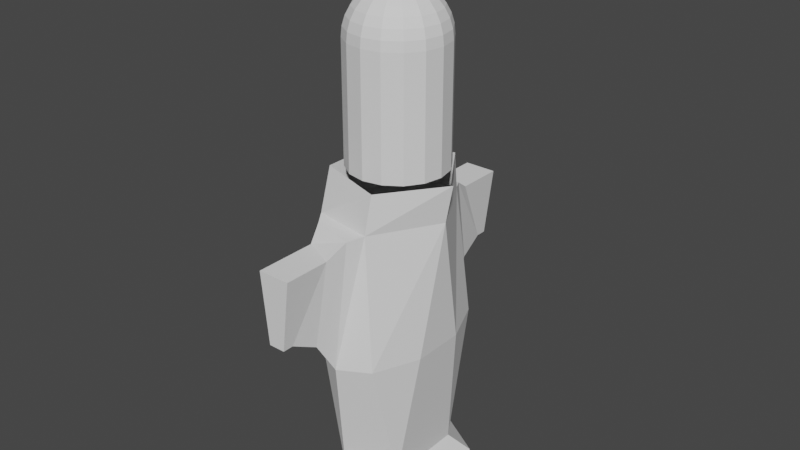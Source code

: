 # Source: KNIGHT.blend  (saved by Blender 3.4.6; exported with 4.5.12 LTS)
import bpy
from mathutils import Matrix  # noqa: F401  (used for matrix-valued properties, if any)

bpy.ops.wm.read_factory_settings(use_empty=True)
scene = bpy.context.scene
scene.name = 'Scene'

# ---- collections
col_collection = bpy.data.collections.new('Collection'); scene.collection.children.link(col_collection)

# ---- node groups
ng_auto_smooth = bpy.data.node_groups.new('Auto Smooth', 'GeometryNodeTree')
_s = ng_auto_smooth.interface.new_socket(name='Geometry', in_out='OUTPUT', socket_type='NodeSocketGeometry')
_s = ng_auto_smooth.interface.new_socket(name='Geometry', in_out='INPUT', socket_type='NodeSocketGeometry')
_s = ng_auto_smooth.interface.new_socket(name='Angle', in_out='INPUT', socket_type='NodeSocketFloat')
_s.subtype = 'ANGLE'
_s.min_value = 0.0
_s.max_value = 3.142
ng_auto_smooth.is_modifier = True
_N = ng_auto_smooth.nodes; _L = ng_auto_smooth.links
n0 = _N.new('NodeGroupOutput'); n0.name = 'Group Output'; n0.location = (480, -100)
n1 = _N.new('NodeGroupInput'); n1.name = 'Group Input'; n1.location = (-420, -300)
n2 = _N.new('NodeGroupInput'); n2.name = 'Group Input.001'; n2.location = (-60, -100)
n3 = _N.new('GeometryNodeSetShadeSmooth'); n3.name = 'Set Shade Smooth'; n3.location = (120, -100)
n3.domain = 'EDGE'
n4 = _N.new('GeometryNodeSetShadeSmooth'); n4.name = 'Set Shade Smooth.001'; n4.location = (300, -100)
n5 = _N.new('GeometryNodeInputMeshEdgeAngle'); n5.name = 'Edge Angle'; n5.location = (-420, -220)
n6 = _N.new('GeometryNodeInputEdgeSmooth'); n6.name = 'Is Edge Smooth'; n6.location = (-60, -160)
n7 = _N.new('GeometryNodeInputShadeSmooth'); n7.name = 'Is Face Smooth'; n7.location = (-240, -340)
n8 = _N.new('FunctionNodeBooleanMath'); n8.name = 'Boolean Math'; n8.location = (-60, -220)
n9 = _N.new('FunctionNodeCompare'); n9.name = 'Compare'; n9.location = (-240, -180)
n9.operation = 'LESS_EQUAL'
_L.new(n5.outputs[0], n9.inputs[0])
_L.new(n4.outputs[0], n0.inputs[0])
_L.new(n1.outputs[1], n9.inputs[1])
_L.new(n9.outputs[0], n8.inputs[0])
_L.new(n7.outputs[0], n8.inputs[1])
_L.new(n2.outputs[0], n3.inputs[0])
_L.new(n6.outputs[0], n3.inputs[1])
_L.new(n3.outputs[0], n4.inputs[0])
_L.new(n8.outputs[0], n3.inputs[2])
n0.is_active_output = True

# ---- world
world_world = bpy.data.worlds.new('World'); scene.world = world_world
world_world.use_nodes = True; world_world.node_tree.nodes.clear()
_N = world_world.node_tree.nodes; _L = world_world.node_tree.links
n0 = _N.new('ShaderNodeOutputWorld'); n0.name = 'World Output'; n0.location = (300, 300)
n1 = _N.new('ShaderNodeBackground'); n1.name = 'Background'; n1.location = (10, 300)
n1.inputs[0].default_value = (0.05088, 0.05088, 0.05088, 1.0)
_L.new(n1.outputs[0], n0.inputs[0])
n0.is_active_output = True
world_world.color = (0.05088, 0.05088, 0.05088)
world_world.use_sun_shadow = False
world_world.sun_shadow_jitter_overblur = 0.0

# ---- meshes
me_sphere = bpy.data.meshes.new('Sphere')
me_sphere.from_pydata([(0.0, 0.1951, 0.9808), (0.0, 0.3827, 0.9239), (0.0, 0.7071, 0.7071), (0.0, 0.9239, 0.3827), (0.0, 0.9808, 0.1951), (0.9435, 0.1877, 0.1951), (0.9619, 0.1913, 0.0), (0.9619, 0.1913, -2.02), (0.9619, -0.1913, -0.815), (0.9619, -0.1913, -2.431), (0.07466, 0.1802, 0.9808), (0.1464, 0.3536, 0.9239), (0.2126, 0.5133, 0.8315), (0.2706, 0.6533, 0.7071), (0.3182, 0.7682, 0.5556), (0.3536, 0.8536, 0.3827), (0.3753, 0.9061, 0.1951), (0.3827, 0.9239, 0.0), (0.9619, -0.1913, -0.4075), (0.9619, -0.1913, -1.623), (0.9619, -0.1913, -1.219), (0.5344, -0.1063, 0.8315), (0.3681, -0.07322, 0.9239), (0.1877, -0.03733, 0.9808), (0.9619, -0.1913, 0.0), (0.1379, 0.1379, 0.9808), (0.2706, 0.2706, 0.9239), (0.3928, 0.3928, 0.8315), (0.5, 0.5, 0.7071), (0.5879, 0.5879, 0.5556), (0.6533, 0.6533, 0.3827), (0.6935, 0.6935, 0.1951), (0.7071, 0.7071, 0.0), (0.9435, -0.1877, 0.1951), (0.8887, -0.1768, 0.3827), (0.6802, -0.1353, 0.7071), (0.7998, -0.1591, 0.5556), (0.9619, -0.1913, -2.02), (-1.0, 5.066e-07, -2.02), (0.3827, 0.9239, -2.02), (0.1802, 0.07466, 0.9808), (0.3536, 0.1464, 0.9239), (0.5133, 0.2126, 0.8315), (0.6533, 0.2706, 0.7071), (0.7682, 0.3182, 0.5556), (0.8536, 0.3536, 0.3827), (0.9061, 0.3753, 0.1951), (0.9239, 0.3827, 0.0), (-0.3827, -0.9239, -2.02), (6.258e-07, 1.0, -2.02), (0.9239, 0.3827, -2.02), (-0.7071, 0.7071, -2.02), (-0.3827, 0.9239, -2.02), (0.3827, -0.9239, -2.02), (-0.9239, 0.3827, -2.02), (0.1951, -5.215e-08, 0.9808), (0.3827, -4.47e-08, 0.9239), (0.5556, -7.451e-08, 0.8315), (0.7071, -8.941e-08, 0.7071), (0.8315, -8.941e-08, 0.5556), (0.9239, -1.192e-07, 0.3827), (0.9808, -1.49e-07, 0.1951), (1.0, -1.49e-07, 0.0), (0.7071, -0.7071, -2.02), (-0.7071, -0.7071, -2.02), (0.03886, 0.09056, 1.485), (-0.9239, -0.3827, -2.02), (0.7071, 0.7071, -2.02), (0.9239, -0.3827, -2.02), (-3.576e-07, -1.0, -2.02), (0.1802, -0.07466, 0.9808), (0.3536, -0.1464, 0.9239), (0.5133, -0.2126, 0.8315), (0.6533, -0.2706, 0.7071), (0.7682, -0.3182, 0.5556), (0.8536, -0.3536, 0.3827), (0.9061, -0.3753, 0.1951), (0.9239, -0.3827, 0.0), (6.258e-07, 1.0, -1.219), (-0.9239, 0.3827, -1.219), (-3.576e-07, -1.0, -1.219), (0.3827, -0.9239, -1.219), (0.9239, -0.3827, -1.219), (-0.3827, 0.9239, -1.219), (0.7071, 0.7071, -1.219), (0.1379, -0.1379, 0.9808), (0.2706, -0.2706, 0.9239), (0.3928, -0.3928, 0.8315), (0.5, -0.5, 0.7071), (0.5879, -0.5879, 0.5556), (0.6533, -0.6533, 0.3827), (0.6935, -0.6935, 0.1951), (0.7071, -0.7071, 0.0), (-0.9239, -0.3827, -1.219), (0.7071, -0.7071, -1.219), (0.09191, 0.03751, 1.485), (-0.7071, -0.7071, -1.219), (-0.7071, 0.7071, -1.219), (0.3827, 0.9239, -1.219), (-0.3827, -0.9239, -1.219), (0.07466, -0.1802, 0.9808), (0.1464, -0.3536, 0.9239), (0.2126, -0.5133, 0.8315), (0.2706, -0.6533, 0.7071), (0.3182, -0.7682, 0.5556), (0.3536, -0.8536, 0.3827), (0.3753, -0.9061, 0.1951), (0.3827, -0.9239, 0.0), (0.9239, 0.3827, -1.219), (-1.0, 5.066e-07, -1.219), (-1.0, 5.066e-07, -1.623), (-0.9239, 0.3827, -1.623), (-3.576e-07, -1.0, -1.623), (0.3827, -0.9239, -1.623), (0.9239, -0.3827, -1.623), (-6.706e-08, -0.1951, 0.9808), (-1.192e-07, -0.3827, 0.9239), (-1.49e-07, -0.5556, 0.8315), (-2.235e-07, -0.7071, 0.7071), (-1.788e-07, -0.8315, 0.5556), (-2.384e-07, -0.9239, 0.3827), (-2.682e-07, -0.9808, 0.1951), (-3.576e-07, -1.0, 0.0), (-0.3827, 0.9239, -1.623), (0.7071, 0.7071, -1.623), (0.3827, 0.9239, -1.623), (-0.9239, -0.3827, -1.623), (-0.3827, -0.9239, -1.623), (0.7071, -0.7071, -1.623), (6.258e-07, 1.0, -1.623), (-0.07466, -0.1802, 0.9808), (-0.1464, -0.3536, 0.9239), (-0.2126, -0.5133, 0.8315), (-0.2706, -0.6533, 0.7071), (-0.3182, -0.7682, 0.5556), (-0.3536, -0.8536, 0.3827), (-0.3753, -0.9061, 0.1951), (-0.3827, -0.9239, 0.0), (0.09191, -0.03751, 1.485), (0.9239, 0.3827, -1.623), (-0.7071, 0.7071, -1.623), (-0.7071, -0.7071, -1.623), (-0.3827, -0.9239, -0.4075), (0.3827, -0.9239, -0.4075), (-0.7071, 0.7071, -0.4075), (-0.9239, 0.3827, -0.4075), (-0.1379, -0.1379, 0.9808), (-0.2706, -0.2706, 0.9239), (-0.3928, -0.3928, 0.8315), (-0.5, -0.5, 0.7071), (-0.5879, -0.5879, 0.5556), (-0.6533, -0.6533, 0.3827), (-0.6935, -0.6935, 0.1951), (-0.7071, -0.7071, 0.0), (0.3827, 0.9239, -0.4075), (0.9239, 0.3827, -0.4075), (0.9239, -0.3827, -0.4075), (-0.7071, -0.7071, -0.4075), (-3.576e-07, -1.0, -0.4075), (-0.3827, 0.9239, -0.4075), (6.258e-07, 1.0, -0.4075), (-0.1802, -0.07466, 0.9808), (-0.3536, -0.1464, 0.9239), (-0.5133, -0.2126, 0.8315), (-0.6533, -0.2706, 0.7071), (-0.7682, -0.3182, 0.5556), (-0.8536, -0.3536, 0.3827), (-0.9061, -0.3753, 0.1951), (-0.9239, -0.3827, 0.0), (0.7071, -0.7071, -0.4075), (1.0, -1.49e-07, -0.4075), (-1.0, 5.066e-07, -0.4075), (-0.9239, -0.3827, -0.4075), (0.7071, 0.7071, -0.4075), (0.3827, 0.9239, -2.431), (0.7071, 0.7071, -2.431), (-0.1951, 8.196e-08, 0.9808), (-0.3827, 1.788e-07, 0.9239), (-0.5556, 1.937e-07, 0.8315), (-0.7071, 3.278e-07, 0.7071), (-0.8315, 3.278e-07, 0.5556), (-0.9239, 3.576e-07, 0.3827), (-0.9808, 3.874e-07, 0.1951), (-1.0, 5.066e-07, 0.0), (0.9239, 0.3827, -2.431), (0.001354, 0.09802, 1.485), (0.9239, -0.3827, -2.431), (0.7071, -0.7071, -2.431), (0.3827, -0.9239, -2.431), (-3.576e-07, -1.0, -2.431), (-0.3827, -0.9239, -2.431), (-0.1802, 0.07466, 0.9808), (-0.3536, 0.1464, 0.9239), (-0.5133, 0.2126, 0.8315), (-0.6533, 0.2706, 0.7071), (-0.7682, 0.3182, 0.5556), (-0.8536, 0.3536, 0.3827), (-0.9061, 0.3753, 0.1951), (-0.9239, 0.3827, 0.0), (-0.7071, -0.7071, -2.431), (-0.9239, -0.3827, -2.431), (-1.0, 5.066e-07, -2.431), (-0.9239, 0.3827, -2.431), (-0.7071, 0.7071, -2.431), (-0.3827, 0.9239, -2.431), (6.258e-07, 1.0, -2.431), (-0.1379, 0.1379, 0.9808), (-0.2706, 0.2706, 0.9239), (-0.3928, 0.3928, 0.8315), (-0.5, 0.5, 0.7071), (-0.5879, 0.5879, 0.5556), (-0.6533, 0.6533, 0.3827), (-0.6935, 0.6935, 0.1951), (-0.7071, 0.7071, 0.0), (6.258e-07, 1.0, -0.815), (-0.3827, 0.9239, -0.815), (-0.7071, 0.7071, -0.815), (-0.9239, 0.3827, -0.815), (-1.0, 5.066e-07, -0.815), (-0.9239, -0.3827, -0.815), (-0.7071, -0.7071, -0.815), (-0.07466, 0.1802, 0.9808), (-0.1464, 0.3536, 0.9239), (-0.2126, 0.5133, 0.8315), (-0.2706, 0.6533, 0.7071), (-0.3182, 0.7682, 0.5556), (-0.3536, 0.8536, 0.3827), (-0.3753, 0.9061, 0.1951), (-0.3827, 0.9239, 0.0), (-0.3827, -0.9239, -0.815), (-3.576e-07, -1.0, -0.815), (0.3827, -0.9239, -0.815), (0.7071, -0.7071, -0.815), (0.9239, -0.3827, -0.815), (1.0, -1.49e-07, -0.815), (0.9239, 0.3827, -0.815), (2.384e-07, 0.5556, 0.8315), (4.47e-07, 0.8315, 0.5556), (6.258e-07, 1.0, 0.0), (0.7071, 0.7071, -0.815), (0.3827, 0.9239, -0.815), (0.1877, 0.03733, 0.9808), (0.3681, 0.07322, 0.9239), (0.5344, 0.1063, 0.8315), (0.6802, 0.1353, 0.7071), (0.7998, 0.1591, 0.5556), (0.8887, 0.1768, 0.3827), (0.9619, 0.1913, -1.219), (0.9619, 0.1913, -1.623), (0.9619, 0.1913, -0.4075), (0.9619, 0.1913, -2.431), (0.9619, 0.1913, -0.815), (0.09564, -0.01876, 1.485), (6.258e-07, 1.0, -1.017), (0.09937, -2.02e-08, 1.485), (-1.0, 5.066e-07, -1.017), (-0.7071, 0.7071, -1.017), (0.3827, 0.9239, -1.017), (-0.7071, -0.7071, -1.017), (0.09564, 0.01876, 1.485), (0.7071, -0.7071, -1.017), (-0.9239, -0.3827, -1.017), (0.7071, 0.7071, -1.017), (-0.3827, 0.9239, -1.017), (0.07066, 0.06931, 1.485), (0.3827, -0.9239, -1.017), (-3.576e-07, -1.0, -1.017), (-0.9239, 0.3827, -1.017), (0.07066, -0.06931, 1.485), (-0.3827, -0.9239, -1.017), (-0.8155, -0.5449, -2.02), (-0.8155, -0.5449, -1.219), (-0.8155, -0.5449, -1.623), (-0.8155, -0.5449, -0.4075), (-0.7998, -0.5344, 0.1951), (-0.7534, -0.5034, 0.3827), (-0.8155, -0.5449, 0.0), (-0.1591, -0.1063, 0.9808), (-0.3121, -0.2085, 0.9239), (-0.4531, -0.3027, 0.8315), (-0.5766, -0.3853, 0.7071), (-0.6781, -0.4531, 0.5556), (-0.8155, -0.5449, -2.431), (-0.8155, -0.5449, -0.815), (-0.8155, -0.5449, -1.017), (-0.8155, 0.5449, -2.02), (-0.8155, 0.5449, -1.219), (-0.8155, 0.5449, -1.623), (-0.8155, 0.5449, -2.431), (-0.5766, 0.3853, 0.7071), (-0.4531, 0.3027, 0.8315), (-0.6781, 0.4531, 0.5556), (-0.7534, 0.5034, 0.3827), (-0.7998, 0.5344, 0.1951), (-0.8155, 0.5449, 0.0), (-0.1591, 0.1063, 0.9808), (-0.3121, 0.2085, 0.9239), (-0.8155, 0.5449, -0.815), (-0.8155, 0.5449, -0.4075), (-0.8155, 0.5449, -1.017), (0.03886, -0.09056, 1.485), (0.001354, -0.09802, 1.485), (-0.03616, -0.09056, 1.485), (-0.06796, -0.06931, 1.485), (-0.07858, -0.05341, 1.485), (0.001354, 6.002e-09, 1.881), (-0.09667, 4.718e-08, 1.485), (-0.0892, -0.03751, 1.485), (-0.0892, 0.03751, 1.485), (-0.07858, 0.05341, 1.485), (-0.03616, 0.09056, 1.485), (-0.06796, 0.06931, 1.485), (0.9619, -1.49e-07, -2.431)], [(312, 9), (250, 312)], [(277, 146, 303, 304), (232, 231, 265, 260), (1, 0, 10, 11), (254, 305, 138, 252), (236, 1, 11, 12), (215, 214, 253, 263), (2, 236, 12, 13), (219, 218, 255, 261), (237, 2, 13, 14), (139, 248, 7, 50), (3, 237, 14, 15), (43, 42, 243, 244), (4, 3, 15, 16), (46, 45, 246, 5), (238, 4, 16, 17), (176, 161, 307, 306), (61, 60, 34, 33), (17, 16, 31, 32), (10, 0, 185, 65), (62, 61, 33, 24), (47, 6, 249, 155), (11, 10, 25, 26), (50, 7, 250, 184), (12, 11, 26, 27), (155, 249, 251, 235), (13, 12, 27, 28), (138, 305, 268), (14, 13, 28, 29), (59, 58, 35, 36), (15, 14, 29, 30), (60, 59, 36, 34), (16, 15, 30, 31), (28, 27, 42, 43), (307, 305, 306), (29, 28, 43, 44), (302, 305, 303), (30, 29, 44, 45), (62, 24, 18, 170), (31, 30, 45, 46), (65, 305, 264), (32, 31, 46, 47), (23, 55, 254, 252), (170, 18, 8, 234), (56, 55, 23, 22), (26, 25, 40, 41), (57, 56, 22, 21), (27, 26, 41, 42), (58, 57, 21, 35), (6, 5, 61, 62), (241, 40, 95, 259), (19, 114, 68, 37), (272, 126, 66, 270), (242, 241, 55, 56), (110, 111, 54, 38), (243, 242, 56, 57), (127, 141, 64, 48), (244, 243, 57, 58), (268, 305, 300), (245, 244, 58, 59), (287, 140, 51, 285), (246, 245, 59, 60), (124, 139, 50, 67), (5, 246, 60, 61), (129, 125, 39, 49), (114, 128, 63, 68), (36, 35, 73, 74), (128, 113, 53, 63), (34, 36, 74, 75), (113, 112, 69, 53), (33, 34, 75, 76), (112, 127, 48, 69), (24, 33, 76, 77), (191, 176, 306, 308), (126, 110, 38, 66), (123, 129, 49, 52), (22, 23, 70, 71), (125, 124, 67, 39), (21, 22, 71, 72), (140, 123, 52, 51), (35, 21, 72, 73), (284, 261, 93, 271), (255, 267, 79, 109), (71, 70, 85, 86), (269, 258, 96, 99), (72, 71, 86, 87), (85, 70, 138, 268), (73, 72, 87, 88), (299, 256, 97, 286), (74, 73, 88, 89), (311, 305, 310), (75, 74, 89, 90), (253, 257, 98, 78), (76, 75, 90, 91), (301, 305, 302), (77, 76, 91, 92), (161, 277, 304, 307), (257, 262, 84, 98), (90, 89, 104, 105), (256, 263, 83, 97), (91, 90, 105, 106), (95, 305, 254, 259), (92, 91, 106, 107), (0, 221, 310, 185), (260, 265, 81, 94), (265, 266, 80, 81), (86, 85, 100, 101), (266, 269, 99, 80), (87, 86, 101, 102), (261, 255, 109, 93), (88, 87, 102, 103), (263, 253, 78, 83), (89, 88, 103, 104), (101, 100, 115, 116), (109, 79, 111, 110), (102, 101, 116, 117), (99, 96, 141, 127), (103, 102, 117, 118), (303, 305, 307, 304), (104, 103, 118, 119), (286, 97, 140, 287), (105, 104, 119, 120), (84, 108, 139, 124), (106, 105, 120, 121), (78, 98, 125, 129), (107, 106, 121, 122), (295, 191, 308, 309), (20, 82, 114, 19), (271, 93, 126, 272), (120, 119, 134, 135), (81, 80, 112, 113), (121, 120, 135, 136), (80, 99, 127, 112), (122, 121, 136, 137), (55, 241, 259, 254), (93, 109, 110, 126), (83, 78, 129, 123), (116, 115, 130, 131), (98, 84, 124, 125), (117, 116, 131, 132), (97, 83, 123, 140), (118, 117, 132, 133), (82, 94, 128, 114), (119, 118, 133, 134), (94, 81, 113, 128), (32, 47, 155, 173), (132, 131, 147, 148), (276, 168, 172, 273), (133, 132, 148, 149), (24, 77, 156, 18), (134, 133, 149, 150), (77, 92, 169, 156), (135, 134, 150, 151), (183, 198, 145, 171), (136, 135, 151, 152), (6, 62, 170, 249), (137, 136, 152, 153), (221, 206, 311, 310), (137, 153, 157, 142), (17, 32, 173, 154), (131, 130, 146, 147), (270, 66, 200, 282), (274, 275, 166, 167), (38, 54, 202, 201), (276, 274, 167, 168), (100, 85, 268, 300), (168, 183, 171, 172), (228, 238, 160, 159), (278, 277, 161, 162), (213, 228, 159, 144), (279, 278, 162, 163), (107, 122, 158, 143), (280, 279, 163, 164), (48, 64, 199, 190), (281, 280, 164, 165), (264, 305, 95), (275, 281, 165, 166), (163, 162, 177, 178), (285, 51, 203, 288), (164, 163, 178, 179), (67, 50, 184, 175), (165, 164, 179, 180), (49, 39, 174, 205), (166, 165, 180, 181), (37, 68, 186, 9), (167, 166, 181, 182), (52, 49, 205, 204), (168, 167, 182, 183), (115, 100, 300, 301), (122, 137, 142, 158), (39, 67, 175, 174), (162, 161, 176, 177), (51, 52, 204, 203), (182, 181, 196, 197), (154, 173, 239, 240), (183, 182, 197, 198), (25, 10, 65, 264), (238, 17, 154, 160), (68, 63, 187, 186), (177, 176, 191, 192), (63, 53, 188, 187), (178, 177, 192, 193), (53, 69, 189, 188), (179, 178, 193, 194), (69, 48, 190, 189), (180, 179, 194, 195), (66, 38, 201, 200), (181, 180, 195, 196), (173, 155, 235, 239), (273, 172, 219, 283), (289, 290, 208, 209), (18, 156, 233, 8), (291, 289, 209, 210), (156, 169, 232, 233), (292, 291, 210, 211), (171, 145, 217, 218), (293, 292, 211, 212), (249, 170, 234, 251), (294, 293, 212, 213), (130, 115, 301, 302), (294, 213, 144, 298), (142, 157, 220, 229), (296, 295, 206, 207), (172, 171, 218, 219), (290, 296, 207, 208), (158, 142, 229, 230), (213, 212, 227, 228), (40, 25, 264, 95), (92, 107, 143, 169), (160, 154, 240, 214), (207, 206, 221, 222), (298, 144, 216, 297), (208, 207, 222, 223), (169, 143, 231, 232), (209, 208, 223, 224), (159, 160, 214, 215), (210, 209, 224, 225), (144, 159, 215, 216), (211, 210, 225, 226), (143, 158, 230, 231), (212, 211, 226, 227), (41, 40, 241, 242), (225, 224, 2, 237), (44, 43, 244, 245), (226, 225, 237, 3), (42, 41, 242, 243), (227, 226, 3, 4), (45, 44, 245, 246), (228, 227, 4, 238), (146, 130, 302, 303), (108, 247, 248, 139), (231, 230, 266, 265), (222, 221, 0, 1), (230, 229, 269, 266), (223, 222, 1, 236), (47, 46, 5, 6), (224, 223, 236, 2), (216, 215, 263, 256), (240, 239, 262, 257), (300, 305, 301), (214, 240, 257, 253), (308, 305, 311, 309), (297, 216, 256, 299), (310, 305, 185), (229, 220, 258, 269), (218, 217, 267, 255), (283, 219, 261, 284), (306, 305, 308), (206, 295, 309, 311), (220, 283, 284, 258), (157, 273, 283, 220), (151, 150, 281, 275), (150, 149, 280, 281), (149, 148, 279, 280), (148, 147, 278, 279), (147, 146, 277, 278), (153, 152, 274, 276), (152, 151, 275, 274), (64, 270, 282, 199), (153, 276, 273, 157), (96, 271, 272, 141), (258, 284, 271, 96), (141, 272, 270, 64), (217, 297, 299, 267), (145, 298, 297, 217), (193, 192, 296, 290), (192, 191, 295, 296), (198, 294, 298, 145), (198, 197, 293, 294), (197, 196, 292, 293), (196, 195, 291, 292), (195, 194, 289, 291), (194, 193, 290, 289), (54, 285, 288, 202), (79, 286, 287, 111), (267, 299, 286, 79), (111, 287, 285, 54), (185, 305, 65), (70, 23, 252, 138)])
_uv = me_sphere.uv_layers.new(name='UVMap')
_uv.uv.foreach_set('vector', [0.09375, 0.9375, 0.125, 0.9375, 0.125, 0.9375, 0.09375, 0.9375, 0.375, 0.5, 0.3125, 0.5, 0.3125, 0.5, 0.375, 0.5, 0.75, 0.875, 0.75, 0.9375, 0.6875, 0.9375, 0.6875, 0.875, 0.5, 0.9375, 0.4687, 1.0, 0.4375, 0.9375, 0.4688, 0.9375, 0.75, 0.8125, 0.75, 0.875, 0.6875, 0.875, 0.6875, 0.8125, 0.8125, 0.5, 0.75, 0.5, 0.75, 0.5, 0.8125, 0.5, 0.75, 0.75, 0.75, 0.8125, 0.6875, 0.8125, 0.6875, 0.75, 0.0625, 0.5, 0.0, 0.5, 0.0, 0.5, 0.0625, 0.5, 0.75, 0.6875, 0.75, 0.75, 0.6875, 0.75, 0.6875, 0.6875, 0.5625, 0.5, 0.5312, 0.5, 0.5312, 0.5, 0.5625, 0.5, 0.75, 0.625, 0.75, 0.6875, 0.6875, 0.6875, 0.6875, 0.625, 0.5625, 0.75, 0.5625, 0.8125, 0.5312, 0.8125, 0.5312, 0.75, 0.75, 0.5625, 0.75, 0.625, 0.6875, 0.625, 0.6875, 0.5625, 0.5625, 0.5625, 0.5625, 0.625, 0.5313, 0.625, 0.5312, 0.5625, 0.75, 0.5, 0.75, 0.5625, 0.6875, 0.5625, 0.6875, 0.5, 0.0, 0.9375, 0.0625, 0.9375, 0.0625, 0.9375, 0.0, 0.9375, 0.5, 0.5625, 0.5, 0.625, 0.4687, 0.625, 0.4687, 0.5625, 0.6875, 0.5, 0.6875, 0.5625, 0.625, 0.5625, 0.625, 0.5, 0.6875, 0.9375, 0.75, 0.9375, 0.75, 0.9375, 0.6875, 0.9375, 0.5, 0.5, 0.5, 0.5625, 0.4687, 0.5625, 0.4688, 0.5, 0.5625, 0.5, 0.5312, 0.5, 0.5312, 0.5, 0.5625, 0.5, 0.6875, 0.875, 0.6875, 0.9375, 0.625, 0.9375, 0.625, 0.875, 0.5625, 0.5, 0.5312, 0.5, 0.5312, 0.5, 0.5625, 0.5, 0.6875, 0.8125, 0.6875, 0.875, 0.625, 0.875, 0.625, 0.8125, 0.5625, 0.5, 0.5312, 0.5, 0.5312, 0.5, 0.5625, 0.5, 0.6875, 0.75, 0.6875, 0.8125, 0.625, 0.8125, 0.625, 0.75, 0.4375, 0.9375, 0.4062, 1.0, 0.375, 0.9375, 0.6875, 0.6875, 0.6875, 0.75, 0.625, 0.75, 0.625, 0.6875, 0.5, 0.6875, 0.5, 0.75, 0.4687, 0.75, 0.4687, 0.6875, 0.6875, 0.625, 0.6875, 0.6875, 0.625, 0.6875, 0.625, 0.625, 0.5, 0.625, 0.5, 0.6875, 0.4687, 0.6875, 0.4687, 0.625, 0.6875, 0.5625, 0.6875, 0.625, 0.625, 0.625, 0.625, 0.5625, 0.625, 0.75, 0.625, 0.8125, 0.5625, 0.8125, 0.5625, 0.75, 0.0625, 0.9375, 0.03125, 1.0, 0.0, 0.9375, 0.625, 0.6875, 0.625, 0.75, 0.5625, 0.75, 0.5625, 0.6875, 0.1875, 0.9375, 0.1562, 1.0, 0.125, 0.9375, 0.625, 0.625, 0.625, 0.6875, 0.5625, 0.6875, 0.5625, 0.625, 0.5, 0.5, 0.4688, 0.5, 0.4687, 0.5, 0.5, 0.5, 0.625, 0.5625, 0.625, 0.625, 0.5625, 0.625, 0.5625, 0.5625, 0.6875, 0.9375, 0.6562, 1.0, 0.625, 0.9375, 0.625, 0.5, 0.625, 0.5625, 0.5625, 0.5625, 0.5625, 0.5, 0.4688, 0.9375, 0.5, 0.9375, 0.5, 0.9375, 0.4688, 0.9375, 0.5, 0.5, 0.4687, 0.5, 0.4687, 0.5, 0.5, 0.5, 0.5, 0.875, 0.5, 0.9375, 0.4688, 0.9375, 0.4687, 0.875, 0.625, 0.875, 0.625, 0.9375, 0.5625, 0.9375, 0.5625, 0.875, 0.5, 0.8125, 0.5, 0.875, 0.4687, 0.875, 0.4688, 0.8125, 0.625, 0.8125, 0.625, 0.875, 0.5625, 0.875, 0.5625, 0.8125, 0.5, 0.75, 0.5, 0.8125, 0.4688, 0.8125, 0.4687, 0.75, 0.5312, 0.5, 0.5312, 0.5625, 0.5, 0.5625, 0.5, 0.5, 0.5312, 0.9375, 0.5625, 0.9375, 0.5625, 0.9375, 0.5312, 0.9375, 0.4687, 0.5, 0.4375, 0.5, 0.4375, 0.5, 0.4687, 0.5, 0.09375, 0.5, 0.0625, 0.5, 0.0625, 0.5, 0.09375, 0.5, 0.5312, 0.875, 0.5312, 0.9375, 0.5, 0.9375, 0.5, 0.875, 1.0, 0.5, 0.9375, 0.5, 0.9375, 0.5, 1.0, 0.5, 0.5312, 0.8125, 0.5312, 0.875, 0.5, 0.875, 0.5, 0.8125, 0.1875, 0.5, 0.125, 0.5, 0.125, 0.5, 0.1875, 0.5, 0.5312, 0.75, 0.5312, 0.8125, 0.5, 0.8125, 0.5, 0.75, 0.375, 0.9375, 0.3437, 1.0, 0.3125, 0.9375, 0.5312, 0.6875, 0.5312, 0.75, 0.5, 0.75, 0.5, 0.6875, 0.9062, 0.5, 0.875, 0.5, 0.875, 0.5, 0.9062, 0.5, 0.5313, 0.625, 0.5312, 0.6875, 0.5, 0.6875, 0.5, 0.625, 0.625, 0.5, 0.5625, 0.5, 0.5625, 0.5, 0.625, 0.5, 0.5312, 0.5625, 0.5313, 0.625, 0.5, 0.625, 0.5, 0.5625, 0.75, 0.5, 0.6875, 0.5, 0.6875, 0.5, 0.75, 0.5, 0.4375, 0.5, 0.375, 0.5, 0.375, 0.5, 0.4375, 0.5, 0.4687, 0.6875, 0.4687, 0.75, 0.4375, 0.75, 0.4375, 0.6875, 0.375, 0.5, 0.3125, 0.5, 0.3125, 0.5, 0.375, 0.5, 0.4687, 0.625, 0.4687, 0.6875, 0.4375, 0.6875, 0.4375, 0.625, 0.3125, 0.5, 0.25, 0.5, 0.25, 0.5, 0.3125, 0.5, 0.4687, 0.5625, 0.4687, 0.625, 0.4375, 0.625, 0.4375, 0.5625, 0.25, 0.5, 0.1875, 0.5, 0.1875, 0.5, 0.25, 0.5, 0.4688, 0.5, 0.4687, 0.5625, 0.4375, 0.5625, 0.4375, 0.5, 0.9375, 0.9375, 1.0, 0.9375, 1.0, 0.9375, 0.9375, 0.9375, 0.0625, 0.5, 0.0, 0.5, 0.0, 0.5, 0.0625, 0.5, 0.8125, 0.5, 0.75, 0.5, 0.75, 0.5, 0.8125, 0.5, 0.4687, 0.875, 0.4688, 0.9375, 0.4375, 0.9375, 0.4375, 0.875, 0.6875, 0.5, 0.625, 0.5, 0.625, 0.5, 0.6875, 0.5, 0.4688, 0.8125, 0.4687, 0.875, 0.4375, 0.875, 0.4375, 0.8125, 0.875, 0.5, 0.8125, 0.5, 0.8125, 0.5, 0.875, 0.5, 0.4687, 0.75, 0.4688, 0.8125, 0.4375, 0.8125, 0.4375, 0.75, 0.09375, 0.5, 0.0625, 0.5, 0.0625, 0.5, 0.09375, 0.5, 1.0, 0.5, 0.9375, 0.5, 0.9375, 0.5, 1.0, 0.5, 0.4375, 0.875, 0.4375, 0.9375, 0.375, 0.9375, 0.375, 0.875, 0.1875, 0.5, 0.125, 0.5, 0.125, 0.5, 0.1875, 0.5, 0.4375, 0.8125, 0.4375, 0.875, 0.375, 0.875, 0.375, 0.8125, 0.375, 0.9375, 0.4375, 0.9375, 0.4375, 0.9375, 0.375, 0.9375, 0.4375, 0.75, 0.4375, 0.8125, 0.375, 0.8125, 0.375, 0.75, 0.9062, 0.5, 0.875, 0.5, 0.875, 0.5, 0.9062, 0.5, 0.4375, 0.6875, 0.4375, 0.75, 0.375, 0.75, 0.375, 0.6875, 0.875, 0.9375, 0.8437, 1.0, 0.8125, 0.9375, 0.4375, 0.625, 0.4375, 0.6875, 0.375, 0.6875, 0.375, 0.625, 0.75, 0.5, 0.6875, 0.5, 0.6875, 0.5, 0.75, 0.5, 0.4375, 0.5625, 0.4375, 0.625, 0.375, 0.625, 0.375, 0.5625, 0.25, 0.9375, 0.2187, 1.0, 0.1875, 0.9375, 0.4375, 0.5, 0.4375, 0.5625, 0.375, 0.5625, 0.375, 0.5, 0.0625, 0.9375, 0.09375, 0.9375, 0.09375, 0.9375, 0.0625, 0.9375, 0.6875, 0.5, 0.625, 0.5, 0.625, 0.5, 0.6875, 0.5, 0.375, 0.625, 0.375, 0.6875, 0.3125, 0.6875, 0.3125, 0.625, 0.875, 0.5, 0.8125, 0.5, 0.8125, 0.5, 0.875, 0.5, 0.375, 0.5625, 0.375, 0.625, 0.3125, 0.625, 0.3125, 0.5625, 0.5625, 0.9375, 0.5312, 1.0, 0.5, 0.9375, 0.5312, 0.9375, 0.375, 0.5, 0.375, 0.5625, 0.3125, 0.5625, 0.3125, 0.5, 0.75, 0.9375, 0.8125, 0.9375, 0.8125, 0.9375, 0.75, 0.9375, 0.375, 0.5, 0.3125, 0.5, 0.3125, 0.5, 0.375, 0.5, 0.3125, 0.5, 0.25, 0.5, 0.25, 0.5, 0.3125, 0.5, 0.375, 0.875, 0.375, 0.9375, 0.3125, 0.9375, 0.3125, 0.875, 0.25, 0.5, 0.1875, 0.5, 0.1875, 0.5, 0.25, 0.5, 0.375, 0.8125, 0.375, 0.875, 0.3125, 0.875, 0.3125, 0.8125, 0.0625, 0.5, 0.0, 0.5, 0.0, 0.5, 0.0625, 0.5, 0.375, 0.75, 0.375, 0.8125, 0.3125, 0.8125, 0.3125, 0.75, 0.8125, 0.5, 0.75, 0.5, 0.75, 0.5, 0.8125, 0.5, 0.375, 0.6875, 0.375, 0.75, 0.3125, 0.75, 0.3125, 0.6875, 0.3125, 0.875, 0.3125, 0.9375, 0.25, 0.9375, 0.25, 0.875, 1.0, 0.5, 0.9375, 0.5, 0.9375, 0.5, 1.0, 0.5, 0.3125, 0.8125, 0.3125, 0.875, 0.25, 0.875, 0.25, 0.8125, 0.1875, 0.5, 0.125, 0.5, 0.125, 0.5, 0.1875, 0.5, 0.3125, 0.75, 0.3125, 0.8125, 0.25, 0.8125, 0.25, 0.75, 0.125, 0.9375, 0.09375, 1.0, 0.0625, 0.9375, 0.09375, 0.9375, 0.3125, 0.6875, 0.3125, 0.75, 0.25, 0.75, 0.25, 0.6875, 0.9062, 0.5, 0.875, 0.5, 0.875, 0.5, 0.9062, 0.5, 0.3125, 0.625, 0.3125, 0.6875, 0.25, 0.6875, 0.25, 0.625, 0.625, 0.5, 0.5625, 0.5, 0.5625, 0.5, 0.625, 0.5, 0.3125, 0.5625, 0.3125, 0.625, 0.25, 0.625, 0.25, 0.5625, 0.75, 0.5, 0.6875, 0.5, 0.6875, 0.5, 0.75, 0.5, 0.3125, 0.5, 0.3125, 0.5625, 0.25, 0.5625, 0.25, 0.5, 0.9062, 0.9375, 0.9375, 0.9375, 0.9375, 0.9375, 0.9062, 0.9375, 0.4687, 0.5, 0.4375, 0.5, 0.4375, 0.5, 0.4687, 0.5, 0.09375, 0.5, 0.0625, 0.5, 0.0625, 0.5, 0.09375, 0.5, 0.25, 0.625, 0.25, 0.6875, 0.1875, 0.6875, 0.1875, 0.625, 0.3125, 0.5, 0.25, 0.5, 0.25, 0.5, 0.3125, 0.5, 0.25, 0.5625, 0.25, 0.625, 0.1875, 0.625, 0.1875, 0.5625, 0.25, 0.5, 0.1875, 0.5, 0.1875, 0.5, 0.25, 0.5, 0.25, 0.5, 0.25, 0.5625, 0.1875, 0.5625, 0.1875, 0.5, 0.5, 0.9375, 0.5312, 0.9375, 0.5312, 0.9375, 0.5, 0.9375, 0.0625, 0.5, 0.0, 0.5, 0.0, 0.5, 0.0625, 0.5, 0.8125, 0.5, 0.75, 0.5, 0.75, 0.5, 0.8125, 0.5, 0.25, 0.875, 0.25, 0.9375, 0.1875, 0.9375, 0.1875, 0.875, 0.6875, 0.5, 0.625, 0.5, 0.625, 0.5, 0.6875, 0.5, 0.25, 0.8125, 0.25, 0.875, 0.1875, 0.875, 0.1875, 0.8125, 0.875, 0.5, 0.8125, 0.5, 0.8125, 0.5, 0.875, 0.5, 0.25, 0.75, 0.25, 0.8125, 0.1875, 0.8125, 0.1875, 0.75, 0.4375, 0.5, 0.375, 0.5, 0.375, 0.5, 0.4375, 0.5, 0.25, 0.6875, 0.25, 0.75, 0.1875, 0.75, 0.1875, 0.6875, 0.375, 0.5, 0.3125, 0.5, 0.3125, 0.5, 0.375, 0.5, 0.625, 0.5, 0.5625, 0.5, 0.5625, 0.5, 0.625, 0.5, 0.1875, 0.8125, 0.1875, 0.875, 0.125, 0.875, 0.125, 0.8125, 0.09375, 0.5, 0.0625, 0.5, 0.0625, 0.5, 0.09375, 0.5, 0.1875, 0.75, 0.1875, 0.8125, 0.125, 0.8125, 0.125, 0.75, 0.4688, 0.5, 0.4375, 0.5, 0.4375, 0.5, 0.4687, 0.5, 0.1875, 0.6875, 0.1875, 0.75, 0.125, 0.75, 0.125, 0.6875, 0.4375, 0.5, 0.375, 0.5, 0.375, 0.5, 0.4375, 0.5, 0.1875, 0.625, 0.1875, 0.6875, 0.125, 0.6875, 0.125, 0.625, 1.0, 0.5, 0.9375, 0.5, 0.9375, 0.5, 1.0, 0.5, 0.1875, 0.5625, 0.1875, 0.625, 0.125, 0.625, 0.125, 0.5625, 0.5312, 0.5, 0.5, 0.5, 0.5, 0.5, 0.5312, 0.5, 0.1875, 0.5, 0.1875, 0.5625, 0.125, 0.5625, 0.125, 0.5, 0.8125, 0.9375, 0.875, 0.9375, 0.875, 0.9375, 0.8125, 0.9375, 0.1875, 0.5, 0.125, 0.5, 0.125, 0.5, 0.1875, 0.5, 0.6875, 0.5, 0.625, 0.5, 0.625, 0.5, 0.6875, 0.5, 0.1875, 0.875, 0.1875, 0.9375, 0.125, 0.9375, 0.125, 0.875, 0.09375, 0.5, 0.0625, 0.5, 0.0625, 0.5, 0.09375, 0.5, 0.09375, 0.5625, 0.09375, 0.625, 0.0625, 0.625, 0.0625, 0.5625, 1.0, 0.5, 0.9375, 0.5, 0.9375, 0.5, 1.0, 0.5, 0.09375, 0.5, 0.09375, 0.5625, 0.0625, 0.5625, 0.0625, 0.5, 0.3125, 0.9375, 0.375, 0.9375, 0.375, 0.9375, 0.3125, 0.9375, 0.0625, 0.5, 0.0, 0.5, 0.0, 0.5, 0.0625, 0.5, 0.8125, 0.5, 0.75, 0.5, 0.75, 0.5, 0.8125, 0.5, 0.09375, 0.875, 0.09375, 0.9375, 0.0625, 0.9375, 0.0625, 0.875, 0.875, 0.5, 0.8125, 0.5, 0.8125, 0.5, 0.875, 0.5, 0.09375, 0.8125, 0.09375, 0.875, 0.0625, 0.875, 0.0625, 0.8125, 0.3125, 0.5, 0.25, 0.5, 0.25, 0.5, 0.3125, 0.5, 0.09375, 0.75, 0.09375, 0.8125, 0.0625, 0.8125, 0.0625, 0.75, 0.1875, 0.5, 0.125, 0.5, 0.125, 0.5, 0.1875, 0.5, 0.09375, 0.6875, 0.09375, 0.75, 0.0625, 0.75, 0.0625, 0.6875, 0.625, 0.9375, 0.5938, 1.0, 0.5625, 0.9375, 0.09375, 0.625, 0.09375, 0.6875, 0.0625, 0.6875, 0.0625, 0.625, 0.0625, 0.8125, 0.0625, 0.875, 0.0, 0.875, 0.0, 0.8125, 0.9062, 0.5, 0.875, 0.5, 0.875, 0.5, 0.9062, 0.5, 0.0625, 0.75, 0.0625, 0.8125, 0.0, 0.8125, 0.0, 0.75, 0.625, 0.5, 0.5625, 0.5, 0.5625, 0.5, 0.625, 0.5, 0.0625, 0.6875, 0.0625, 0.75, 0.0, 0.75, 0.0, 0.6875, 0.75, 0.5, 0.6875, 0.5, 0.6875, 0.5, 0.75, 0.5, 0.0625, 0.625, 0.0625, 0.6875, 0.0, 0.6875, 0.0, 0.625, 0.4687, 0.5, 0.4375, 0.5, 0.4375, 0.5, 0.4687, 0.5, 0.0625, 0.5625, 0.0625, 0.625, 0.0, 0.625, 0.0, 0.5625, 0.8125, 0.5, 0.75, 0.5, 0.75, 0.5, 0.8125, 0.5, 0.0625, 0.5, 0.0625, 0.5625, 0.0, 0.5625, 0.0, 0.5, 0.25, 0.9375, 0.3125, 0.9375, 0.3125, 0.9375, 0.25, 0.9375, 0.25, 0.5, 0.1875, 0.5, 0.1875, 0.5, 0.25, 0.5, 0.6875, 0.5, 0.625, 0.5, 0.625, 0.5, 0.6875, 0.5, 0.0625, 0.875, 0.0625, 0.9375, 0.0, 0.9375, 0.0, 0.875, 0.875, 0.5, 0.8125, 0.5, 0.8125, 0.5, 0.875, 0.5, 1.0, 0.5625, 1.0, 0.625, 0.9375, 0.625, 0.9375, 0.5625, 0.6875, 0.5, 0.625, 0.5, 0.625, 0.5, 0.6875, 0.5, 1.0, 0.5, 1.0, 0.5625, 0.9375, 0.5625, 0.9375, 0.5, 0.625, 0.9375, 0.6875, 0.9375, 0.6875, 0.9375, 0.625, 0.9375, 0.75, 0.5, 0.6875, 0.5, 0.6875, 0.5, 0.75, 0.5, 0.4375, 0.5, 0.375, 0.5, 0.375, 0.5, 0.4375, 0.5, 1.0, 0.875, 1.0, 0.9375, 0.9375, 0.9375, 0.9375, 0.875, 0.375, 0.5, 0.3125, 0.5, 0.3125, 0.5, 0.375, 0.5, 1.0, 0.8125, 1.0, 0.875, 0.9375, 0.875, 0.9375, 0.8125, 0.3125, 0.5, 0.25, 0.5, 0.25, 0.5, 0.3125, 0.5, 1.0, 0.75, 1.0, 0.8125, 0.9375, 0.8125, 0.9375, 0.75, 0.25, 0.5, 0.1875, 0.5, 0.1875, 0.5, 0.25, 0.5, 1.0, 0.6875, 1.0, 0.75, 0.9375, 0.75, 0.9375, 0.6875, 0.0625, 0.5, 0.0, 0.5, 0.0, 0.5, 0.0625, 0.5, 1.0, 0.625, 1.0, 0.6875, 0.9375, 0.6875, 0.9375, 0.625, 0.625, 0.5, 0.5625, 0.5, 0.5625, 0.5, 0.625, 0.5, 0.09375, 0.5, 0.0625, 0.5, 0.0625, 0.5, 0.09375, 0.5, 0.9062, 0.75, 0.9062, 0.8125, 0.875, 0.8125, 0.875, 0.75, 0.4687, 0.5, 0.4375, 0.5, 0.4375, 0.5, 0.4687, 0.5, 0.9062, 0.6875, 0.9062, 0.75, 0.875, 0.75, 0.875, 0.6875, 0.4375, 0.5, 0.375, 0.5, 0.375, 0.5, 0.4375, 0.5, 0.9062, 0.625, 0.9062, 0.6875, 0.875, 0.6875, 0.875, 0.625, 1.0, 0.5, 0.9375, 0.5, 0.9375, 0.5, 1.0, 0.5, 0.9062, 0.5625, 0.9062, 0.625, 0.875, 0.625, 0.875, 0.5625, 0.5312, 0.5, 0.5, 0.5, 0.5, 0.5, 0.5312, 0.5, 0.9062, 0.5, 0.9062, 0.5625, 0.875, 0.5625, 0.875, 0.5, 0.1875, 0.9375, 0.25, 0.9375, 0.25, 0.9375, 0.1875, 0.9375, 0.9062, 0.5, 0.875, 0.5, 0.875, 0.5, 0.9062, 0.5, 0.1875, 0.5, 0.125, 0.5, 0.125, 0.5, 0.1875, 0.5, 0.9062, 0.875, 0.9062, 0.9375, 0.875, 0.9375, 0.875, 0.875, 0.0625, 0.5, 0.0, 0.5, 0.0, 0.5, 0.0625, 0.5, 0.9062, 0.8125, 0.9062, 0.875, 0.875, 0.875, 0.875, 0.8125, 0.25, 0.5, 0.1875, 0.5, 0.1875, 0.5, 0.25, 0.5, 0.875, 0.5, 0.875, 0.5625, 0.8125, 0.5625, 0.8125, 0.5, 0.5625, 0.9375, 0.625, 0.9375, 0.625, 0.9375, 0.5625, 0.9375, 0.375, 0.5, 0.3125, 0.5, 0.3125, 0.5, 0.375, 0.5, 0.75, 0.5, 0.6875, 0.5, 0.6875, 0.5, 0.75, 0.5, 0.875, 0.875, 0.875, 0.9375, 0.8125, 0.9375, 0.8125, 0.875, 0.9062, 0.5, 0.875, 0.5, 0.875, 0.5, 0.9062, 0.5, 0.875, 0.8125, 0.875, 0.875, 0.8125, 0.875, 0.8125, 0.8125, 0.375, 0.5, 0.3125, 0.5, 0.3125, 0.5, 0.375, 0.5, 0.875, 0.75, 0.875, 0.8125, 0.8125, 0.8125, 0.8125, 0.75, 0.8125, 0.5, 0.75, 0.5, 0.75, 0.5, 0.8125, 0.5, 0.875, 0.6875, 0.875, 0.75, 0.8125, 0.75, 0.8125, 0.6875, 0.875, 0.5, 0.8125, 0.5, 0.8125, 0.5, 0.875, 0.5, 0.875, 0.625, 0.875, 0.6875, 0.8125, 0.6875, 0.8125, 0.625, 0.3125, 0.5, 0.25, 0.5, 0.25, 0.5, 0.3125, 0.5, 0.875, 0.5625, 0.875, 0.625, 0.8125, 0.625, 0.8125, 0.5625, 0.5625, 0.875, 0.5625, 0.9375, 0.5312, 0.9375, 0.5312, 0.875, 0.8125, 0.6875, 0.8125, 0.75, 0.75, 0.75, 0.75, 0.6875, 0.5625, 0.6875, 0.5625, 0.75, 0.5312, 0.75, 0.5312, 0.6875, 0.8125, 0.625, 0.8125, 0.6875, 0.75, 0.6875, 0.75, 0.625, 0.5625, 0.8125, 0.5625, 0.875, 0.5312, 0.875, 0.5312, 0.8125, 0.8125, 0.5625, 0.8125, 0.625, 0.75, 0.625, 0.75, 0.5625, 0.5625, 0.625, 0.5625, 0.6875, 0.5312, 0.6875, 0.5313, 0.625, 0.8125, 0.5, 0.8125, 0.5625, 0.75, 0.5625, 0.75, 0.5, 0.125, 0.9375, 0.1875, 0.9375, 0.1875, 0.9375, 0.125, 0.9375, 0.5625, 0.5, 0.5312, 0.5, 0.5312, 0.5, 0.5625, 0.5, 0.3125, 0.5, 0.25, 0.5, 0.25, 0.5, 0.3125, 0.5, 0.8125, 0.875, 0.8125, 0.9375, 0.75, 0.9375, 0.75, 0.875, 0.25, 0.5, 0.1875, 0.5, 0.1875, 0.5, 0.25, 0.5, 0.8125, 0.8125, 0.8125, 0.875, 0.75, 0.875, 0.75, 0.8125, 0.5625, 0.5, 0.5625, 0.5625, 0.5312, 0.5625, 0.5312, 0.5, 0.8125, 0.75, 0.8125, 0.8125, 0.75, 0.8125, 0.75, 0.75, 0.875, 0.5, 0.8125, 0.5, 0.8125, 0.5, 0.875, 0.5, 0.6875, 0.5, 0.625, 0.5, 0.625, 0.5, 0.6875, 0.5, 0.3125, 0.9375, 0.2812, 1.0, 0.25, 0.9375, 0.75, 0.5, 0.6875, 0.5, 0.6875, 0.5, 0.75, 0.5, 0.9375, 0.9375, 0.9062, 1.0, 0.875, 0.9375, 0.9062, 0.9375, 0.9062, 0.5, 0.875, 0.5, 0.875, 0.5, 0.9062, 0.5, 0.8125, 0.9375, 0.7812, 1.0, 0.75, 0.9375, 0.1875, 0.5, 0.125, 0.5, 0.125, 0.5, 0.1875, 0.5, 1.0, 0.5, 0.9375, 0.5, 0.9375, 0.5, 1.0, 0.5, 0.09375, 0.5, 0.0625, 0.5, 0.0625, 0.5, 0.09375, 0.5, 1.0, 0.9375, 0.9687, 1.0, 0.9375, 0.9375, 0.875, 0.9375, 0.9062, 0.9375, 0.9062, 0.9375, 0.875, 0.9375, 0.125, 0.5, 0.09375, 0.5, 0.09375, 0.5, 0.125, 0.5, 0.125, 0.5, 0.09375, 0.5, 0.09375, 0.5, 0.125, 0.5, 0.125, 0.625, 0.125, 0.6875, 0.09375, 0.6875, 0.09375, 0.625, 0.125, 0.6875, 0.125, 0.75, 0.09375, 0.75, 0.09375, 0.6875, 0.125, 0.75, 0.125, 0.8125, 0.09375, 0.8125, 0.09375, 0.75, 0.125, 0.8125, 0.125, 0.875, 0.09375, 0.875, 0.09375, 0.8125, 0.125, 0.875, 0.125, 0.9375, 0.09375, 0.9375, 0.09375, 0.875, 0.125, 0.5, 0.125, 0.5625, 0.09375, 0.5625, 0.09375, 0.5, 0.125, 0.5625, 0.125, 0.625, 0.09375, 0.625, 0.09375, 0.5625, 0.125, 0.5, 0.09375, 0.5, 0.09375, 0.5, 0.125, 0.5, 0.125, 0.5, 0.09375, 0.5, 0.09375, 0.5, 0.125, 0.5, 0.125, 0.5, 0.09375, 0.5, 0.09375, 0.5, 0.125, 0.5, 0.125, 0.5, 0.09375, 0.5, 0.09375, 0.5, 0.125, 0.5, 0.125, 0.5, 0.09375, 0.5, 0.09375, 0.5, 0.125, 0.5, 0.9375, 0.5, 0.9062, 0.5, 0.9062, 0.5, 0.9375, 0.5, 0.9375, 0.5, 0.9062, 0.5, 0.9062, 0.5, 0.9375, 0.5, 0.9375, 0.8125, 0.9375, 0.875, 0.9062, 0.875, 0.9062, 0.8125, 0.9375, 0.875, 0.9375, 0.9375, 0.9062, 0.9375, 0.9062, 0.875, 0.9375, 0.5, 0.9062, 0.5, 0.9062, 0.5, 0.9375, 0.5, 0.9375, 0.5, 0.9375, 0.5625, 0.9062, 0.5625, 0.9062, 0.5, 0.9375, 0.5625, 0.9375, 0.625, 0.9062, 0.625, 0.9062, 0.5625, 0.9375, 0.625, 0.9375, 0.6875, 0.9062, 0.6875, 0.9062, 0.625, 0.9375, 0.6875, 0.9375, 0.75, 0.9062, 0.75, 0.9062, 0.6875, 0.9375, 0.75, 0.9375, 0.8125, 0.9062, 0.8125, 0.9062, 0.75, 0.9375, 0.5, 0.9062, 0.5, 0.9062, 0.5, 0.9375, 0.5, 0.9375, 0.5, 0.9062, 0.5, 0.9062, 0.5, 0.9375, 0.5, 0.9375, 0.5, 0.9062, 0.5, 0.9062, 0.5, 0.9375, 0.5, 0.9375, 0.5, 0.9062, 0.5, 0.9062, 0.5, 0.9375, 0.5, 0.75, 0.9375, 0.7188, 1.0, 0.6875, 0.9375, 0.4375, 0.9375, 0.4688, 0.9375, 0.4688, 0.9375, 0.4375, 0.9375])
me_sphere.update()
me_sphere_001 = bpy.data.meshes.new('Sphere.001')
me_sphere_001.from_pydata([(0.9619, 0.1913, -2.02), (0.9619, -0.1913, -0.815), (0.9619, -0.1913, -2.431), (0.9619, -0.1913, -1.623), (0.9619, -0.1913, -1.219), (0.9619, -0.1913, -2.02), (0.9239, -0.3827, -1.219), (0.7071, 0.7071, -1.219), (0.7071, -0.7071, -1.219), (0.9239, 0.3827, -1.219), (1.0, -1.49e-07, -2.431), (0.7071, -0.7071, -0.815), (0.9239, -0.3827, -0.815), (1.0, -1.49e-07, -0.815), (0.9239, 0.3827, -0.815), (0.7071, 0.7071, -0.815), (0.9619, 0.1913, -1.219), (0.9619, 0.1913, -1.623), (0.9619, 0.1913, -2.431), (0.9619, 0.1913, -0.815), (0.7071, -0.7071, -1.017), (0.7071, 0.7071, -1.017)], [], [(16, 9, 7, 21, 15, 14, 19, 13, 1, 12, 11, 20, 8, 6, 4, 3, 5, 2, 10, 18, 0, 17)])
_uv = me_sphere_001.uv_layers.new(name='UVMap')
_uv.uv.foreach_set('vector', [0.5312, 0.5, 0.5625, 0.5, 0.625, 0.5, 0.625, 0.5, 0.625, 0.5, 0.5625, 0.5, 0.5312, 0.5, 0.5, 0.5, 0.4687, 0.5, 0.4375, 0.5, 0.375, 0.5, 0.375, 0.5, 0.375, 0.5, 0.4375, 0.5, 0.4687, 0.5, 0.4687, 0.5, 0.4687, 0.5, 0.4687, 0.5, 0.5, 0.5, 0.5312, 0.5, 0.5312, 0.5, 0.5312, 0.5])
me_sphere_001.update()
me_icosphere = bpy.data.meshes.new('Icosphere')
me_icosphere.from_pydata([(0.3346, -0.4244, -0.3531), (-0.1278, -0.6867, -0.3531), (-0.4136, 0.0, -0.3531), (-0.1278, 0.6867, -0.3531), (0.3346, 0.4244, -0.3531), (0.1745, -0.6817, 0.3637), (-0.4568, -0.5793, 0.3637), (-0.4568, 0.5793, 0.3637), (0.1745, 0.6817, 0.3637), (0.5646, 0.0, 0.3637), (-0.5068, -0.2934, 0.008451), (-0.5068, 0.2934, 0.008451), (0.5088, -0.2825, 0.008451), (0.3112, -0.7573, 0.008451), (-0.3165, 0.7506, 0.008451), (0.003278, 0.932, 0.008451), (0.003278, -0.932, 0.008451), (-0.3165, -0.7506, 0.008451), (0.3112, 0.7573, 0.008451), (0.5088, 0.2825, 0.008451), (0.4887, -0.6198, -0.4144), (-0.1867, -1.003, -0.4144), (-0.6041, 2.951e-09, -0.4144), (-0.1867, 1.003, -0.4144), (0.4887, 0.6198, -0.4144), (0.1986, -0.6106, 0.466), (-0.5199, -0.3774, 0.466), (-0.5199, 0.3774, 0.466), (0.1986, 0.6106, 0.466), (0.6427, 3.995e-09, 0.466), (-0.2717, -0.9126, 0.09599), (-0.3746, -0.7044, 0.3564), (-0.03736, 1.133, 0.09599), (0.08812, 0.8288, 0.3564), (0.08812, -0.8288, 0.3564), (-0.3746, 0.7044, 0.3564), (-0.2717, 0.9126, 0.09599), (-0.03736, -1.133, 0.09599), (-0.239, -1.133, 0.1307), (-0.3145, -0.8743, 0.3217), (-0.06706, 1.406, 0.1307), (0.02501, 1.029, 0.3217), (0.02501, -1.029, 0.3217), (-0.3145, 0.8743, 0.3217), (-0.239, 1.133, 0.1307), (-0.06706, -1.406, 0.1307), (-0.239, -1.519, 0.1307), (-0.3145, -1.519, 0.3217), (-0.06706, 1.519, 0.1307), (0.02501, 1.519, 0.3217), (0.02501, -1.519, 0.3217), (-0.3145, 1.519, 0.3217), (-0.239, 1.519, 0.1307), (-0.06706, -1.519, 0.1307)], [], [(0, 4, 19, 12), (1, 0, 13, 16), (2, 1, 17, 10), (3, 2, 11, 14), (4, 3, 15, 18), (0, 12, 13), (1, 16, 17), (2, 10, 11), (3, 14, 15), (4, 18, 19), (18, 15, 8), (16, 13, 5), (5, 6, 31, 34), (13, 12, 9, 5), (10, 17, 6), (19, 18, 8, 9), (7, 8, 33, 35), (14, 11, 7), (12, 19, 9), (11, 10, 6, 7), (4, 0, 20, 24), (3, 4, 24, 23), (1, 2, 22, 21), (0, 1, 21, 20), (2, 3, 23, 22), (9, 8, 28, 29), (7, 6, 26, 27), (5, 9, 29, 25), (8, 7, 27, 28), (6, 5, 25, 26), (34, 31, 39, 42), (36, 35, 43, 44), (17, 16, 37, 30), (8, 15, 32, 33), (15, 14, 36, 32), (6, 17, 30, 31), (16, 5, 34, 37), (14, 7, 35, 36), (41, 40, 48, 49), (43, 41, 49, 51), (31, 30, 38, 39), (30, 37, 45, 38), (37, 34, 42, 45), (35, 33, 41, 43), (33, 32, 40, 41), (32, 36, 44, 40), (48, 52, 51, 49), (46, 53, 50, 47), (40, 44, 52, 48), (44, 43, 51, 52), (42, 39, 47, 50), (39, 38, 46, 47), (38, 45, 53, 46), (45, 42, 50, 53)])
_uv = me_icosphere.uv_layers.new(name='UVMap')
_uv.uv.foreach_set('vector', [0.2727, 0.1575, 0.4545, 0.1575, 0.4082, 0.2377, 0.319, 0.2377, 0.09091, 0.1575, 0.2727, 0.1575, 0.2264, 0.2377, 0.1372, 0.2377, 0.8182, 0.1575, 1.0, 0.1575, 0.9537, 0.2377, 0.8645, 0.2377, 0.6364, 0.1575, 0.8182, 0.1575, 0.7719, 0.2377, 0.6827, 0.2377, 0.4545, 0.1575, 0.6364, 0.1575, 0.5901, 0.2377, 0.5009, 0.2377, 0.2727, 0.1575, 0.319, 0.2377, 0.2264, 0.2377, 0.09091, 0.1575, 0.1372, 0.2377, 0.0446, 0.2377, 0.8182, 0.1575, 0.8645, 0.2377, 0.7719, 0.2377, 0.6364, 0.1575, 0.6827, 0.2377, 0.5901, 0.2377, 0.4545, 0.1575, 0.5009, 0.2377, 0.4082, 0.2377, 0.5009, 0.2377, 0.5901, 0.2377, 0.5455, 0.3149, 0.1372, 0.2377, 0.2264, 0.2377, 0.1818, 0.3149, 0.1818, 0.3149, 0.0, 0.3149, 0.0, 0.3149, 0.1818, 0.3149, 0.2264, 0.2377, 0.319, 0.2377, 0.3636, 0.3149, 0.1818, 0.3149, 0.8645, 0.2377, 0.9537, 0.2377, 0.9091, 0.3149, 0.4082, 0.2377, 0.5009, 0.2377, 0.5455, 0.3149, 0.3636, 0.3149, 0.7273, 0.3149, 0.5455, 0.3149, 0.5455, 0.3149, 0.7273, 0.3149, 0.6827, 0.2377, 0.7719, 0.2377, 0.7273, 0.3149, 0.319, 0.2377, 0.4082, 0.2377, 0.3636, 0.3149, 0.7719, 0.2377, 0.8645, 0.2377, 0.9091, 0.3149, 0.7273, 0.3149, 0.4545, 0.1575, 0.2727, 0.1575, 0.2727, 0.1575, 0.4545, 0.1575, 0.6364, 0.1575, 0.4545, 0.1575, 0.4545, 0.1575, 0.6364, 0.1575, 1.0, 0.1575, 0.8182, 0.1575, 0.8182, 0.1575, 1.0, 0.1575, 0.2727, 0.1575, 0.09091, 0.1575, 0.09091, 0.1575, 0.2727, 0.1575, 0.8182, 0.1575, 0.6364, 0.1575, 0.6364, 0.1575, 0.8182, 0.1575, 0.3636, 0.3149, 0.5455, 0.3149, 0.5455, 0.3149, 0.3636, 0.3149, 0.7273, 0.3149, 0.9091, 0.3149, 0.9091, 0.3149, 0.7273, 0.3149, 0.1818, 0.3149, 0.3636, 0.3149, 0.3636, 0.3149, 0.1818, 0.3149, 0.5455, 0.3149, 0.7273, 0.3149, 0.7273, 0.3149, 0.5455, 0.3149, 0.0, 0.3149, 0.1818, 0.3149, 0.1818, 0.3149, 0.0, 0.3149, 0.1818, 0.3149, 0.0, 0.3149, 0.0, 0.3149, 0.1818, 0.3149, 0.6827, 0.2377, 0.7273, 0.3149, 0.7273, 0.3149, 0.6827, 0.2377, 0.0446, 0.2377, 0.1372, 0.2377, 0.1372, 0.2377, 0.0446, 0.2377, 0.5455, 0.3149, 0.5901, 0.2377, 0.5901, 0.2377, 0.5455, 0.3149, 0.5901, 0.2377, 0.6827, 0.2377, 0.6827, 0.2377, 0.5901, 0.2377, 0.9091, 0.3149, 0.9537, 0.2377, 0.9537, 0.2377, 0.9091, 0.3149, 0.1372, 0.2377, 0.1818, 0.3149, 0.1818, 0.3149, 0.1372, 0.2377, 0.6827, 0.2377, 0.7273, 0.3149, 0.7273, 0.3149, 0.6827, 0.2377, 0.5455, 0.3149, 0.5901, 0.2377, 0.5901, 0.2377, 0.5455, 0.3149, 0.7273, 0.3149, 0.5455, 0.3149, 0.5455, 0.3149, 0.7273, 0.3149, 0.9091, 0.3149, 0.9537, 0.2377, 0.9537, 0.2377, 0.9091, 0.3149, 0.0446, 0.2377, 0.1372, 0.2377, 0.1372, 0.2377, 0.0446, 0.2377, 0.1372, 0.2377, 0.1818, 0.3149, 0.1818, 0.3149, 0.1372, 0.2377, 0.7273, 0.3149, 0.5455, 0.3149, 0.5455, 0.3149, 0.7273, 0.3149, 0.5455, 0.3149, 0.5901, 0.2377, 0.5901, 0.2377, 0.5455, 0.3149, 0.5901, 0.2377, 0.6827, 0.2377, 0.6827, 0.2377, 0.5901, 0.2377, 0.5901, 0.2377, 0.6827, 0.2377, 0.7273, 0.3149, 0.5455, 0.3149, 0.0446, 0.2377, 0.1372, 0.2377, 0.1818, 0.3149, 0.0, 0.3149, 0.5901, 0.2377, 0.6827, 0.2377, 0.6827, 0.2377, 0.5901, 0.2377, 0.6827, 0.2377, 0.7273, 0.3149, 0.7273, 0.3149, 0.6827, 0.2377, 0.1818, 0.3149, 0.0, 0.3149, 0.0, 0.3149, 0.1818, 0.3149, 0.9091, 0.3149, 0.9537, 0.2377, 0.9537, 0.2377, 0.9091, 0.3149, 0.0446, 0.2377, 0.1372, 0.2377, 0.1372, 0.2377, 0.0446, 0.2377, 0.1372, 0.2377, 0.1818, 0.3149, 0.1818, 0.3149, 0.1372, 0.2377])
me_icosphere.update()

# ---- objects
ob_sphere = bpy.data.objects.new('Sphere', me_sphere)
ob_sphere_001 = bpy.data.objects.new('Sphere.001', me_sphere_001)
ob_icosphere = bpy.data.objects.new('Icosphere', me_icosphere)

# ---- transforms, parenting, visibility, modifiers, constraints
ob_sphere.location = (0.0, 0.0, 0.0)
ob_sphere.rotation_euler = (0.0, -0.0, 3.142)
_m = ob_sphere.modifiers.new('Auto Smooth', 'NODES')
_m.node_group = ng_auto_smooth
_gi = [s.identifier for s in ng_auto_smooth.interface.items_tree if s.item_type == 'SOCKET' and s.in_out == 'INPUT']
_m[_gi[1]] = 0.5236  # Angle
ob_sphere_001.location = (0.0, 0.0, 0.0)
ob_sphere_001.rotation_euler = (0.0, -0.0, 3.142)
ob_icosphere.location = (0.0, 0.0, -6.082)
ob_icosphere.scale = (1.975, 1.975, 7.671)
_m = ob_icosphere.modifiers.new('Auto Smooth', 'NODES')
_m.node_group = ng_auto_smooth
_gi = [s.identifier for s in ng_auto_smooth.interface.items_tree if s.item_type == 'SOCKET' and s.in_out == 'INPUT']
_m[_gi[1]] = 0.5236  # Angle

# ---- collection membership
col_collection.objects.link(ob_sphere)
col_collection.objects.link(ob_sphere_001)
col_collection.objects.link(ob_icosphere)

# ---- scene / render settings (as saved in the file)
scene.frame_start = 1; scene.frame_end = 250; scene.frame_set(191)
scene.render.engine = 'BLENDER_EEVEE_NEXT'
scene.cycles.sampling_pattern = 'TABULATED_SOBOL'
scene.cycles.use_light_tree = False
scene.view_settings.view_transform = 'Filmic'
bpy.context.view_layer.update()

# ---- added for rendering (the .blend has no active camera and no usable light): camera, sun
cam_auto = bpy.data.cameras.new('AutoCamera')
cam_auto.lens = 50.0
cam_auto.sensor_width = 36.0
cam_auto.clip_end = 1000.0
ob_auto_camera = bpy.data.objects.new('AutoCamera', cam_auto)
scene.collection.objects.link(ob_auto_camera)
ob_auto_camera.location = (11.9659, -14.3133, 5.85233)
ob_auto_camera.rotation_euler = (1.09748, -7.21219e-08, 0.694738)
scene.camera = ob_auto_camera
light_auto_sun = bpy.data.lights.new('AutoSun', 'SUN')
light_auto_sun.energy = 3.0
light_auto_sun.angle = 0.0523599
ob_auto_sun = bpy.data.objects.new('AutoSun', light_auto_sun)
scene.collection.objects.link(ob_auto_sun)
ob_auto_sun.rotation_euler = (0.872665, 0.174533, 0.523599)
bpy.context.view_layer.update()
